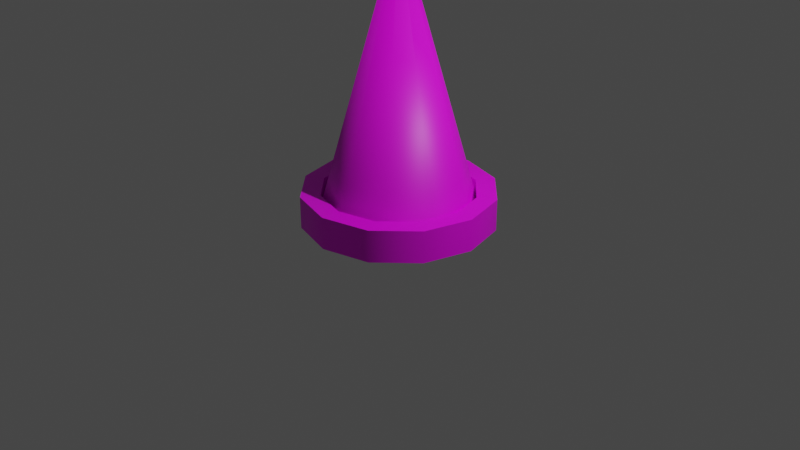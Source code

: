 # Source: AnimatedSpike.blend  (saved by Blender 2.93.20; exported with 4.5.12 LTS)
import bpy
from mathutils import Matrix  # noqa: F401  (used for matrix-valued properties, if any)

bpy.ops.wm.read_factory_settings(use_empty=True)
scene = bpy.context.scene
scene.name = 'Scene'

# ---- collections
col_collection = bpy.data.collections.new('Collection'); scene.collection.children.link(col_collection)

# ---- images (referenced by path relative to the original .blend; pixels are not part of the script)
import os
ASSET_DIR = os.environ.get("B2B_ASSET_DIR", "")  # directory of the original .blend (textures are referenced by path, not embedded)
HERE = os.path.dirname(os.path.abspath(__file__))  # packed textures are extracted next to this script under _unpacked/

def load_image(name, relpath, width, height, colorspace="sRGB"):
    """Load a texture the original file referenced (path relative to the .blend, or extracted next to this script)."""
    p = next((c for c in (os.path.join(HERE, relpath), os.path.join(ASSET_DIR, relpath)) if relpath and os.path.exists(c)), "")
    if p:
        img = bpy.data.images.load(p, check_existing=True)
        img.name = name
    else:  # same state as the original file: an image datablock whose file is absent (Cycles renders it pink)
        img = bpy.data.images.new(name, width, height)
        img.source = "FILE"
        img.filepath = "//" + (relpath or name)
    img.colorspace_settings.name = colorspace
    return img
img_ao = load_image('AO', 'AnimatedSpike.png', 1024, 1024, 'sRGB')

# ---- materials (node trees are filled in below, after node groups)
mat_thing = bpy.data.materials.new('Thing')

# ---- material node trees
mat_thing.use_nodes = True; mat_thing.node_tree.nodes.clear()
_N = mat_thing.node_tree.nodes; _L = mat_thing.node_tree.links
n0 = _N.new('ShaderNodeBsdfPrincipled'); n0.name = 'Principled BSDF'; n0.location = (10, 300)
n0.distribution = 'GGX'
n0.subsurface_method = 'BURLEY'
n0.inputs[3].default_value = 1.45
n0.inputs[27].default_value = (0.0, 0.0, 0.0, 1.0)
n0.inputs[28].default_value = 1.0
n1 = _N.new('ShaderNodeOutputMaterial'); n1.name = 'Material Output'; n1.location = (300, 300)
n2 = _N.new('ShaderNodeTexImage'); n2.name = 'Image Texture'; n2.location = (-361, 180)
n2.image = img_ao
_L.new(n0.outputs[0], n1.inputs[0])
_L.new(n2.outputs[0], n0.inputs[0])
n1.is_active_output = True

# ---- world
world_world = bpy.data.worlds.new('World'); scene.world = world_world
world_world.use_nodes = True; world_world.node_tree.nodes.clear()
_N = world_world.node_tree.nodes; _L = world_world.node_tree.links
n0 = _N.new('ShaderNodeOutputWorld'); n0.name = 'World Output'; n0.location = (300, 300)
n1 = _N.new('ShaderNodeBackground'); n1.name = 'Background'; n1.location = (10, 300)
n1.inputs[0].default_value = (0.05088, 0.05088, 0.05088, 1.0)
_L.new(n1.outputs[0], n0.inputs[0])
n0.is_active_output = True
world_world.color = (0.05088, 0.05088, 0.05088)
world_world.use_sun_shadow = False
world_world.sun_shadow_jitter_overblur = 0.0

# ---- cameras
cam_camera = bpy.data.cameras.new('Camera')
cam_camera.clip_end = 100.0
cam_camera.ortho_scale = 7.314

# ---- lights
light_light = bpy.data.lights.new('Light', 'POINT')
light_light.transmission_factor = 0.0
light_light.energy = 1000.0
light_light.shadow_soft_size = 0.1
light_light.shadow_maximum_resolution = 0.006
light_light.use_absolute_resolution = True

# ---- meshes
me_cylinder = bpy.data.meshes.new('Cylinder')
me_cylinder.from_pydata([(0.0, 1.0, 0.01251), (0.0, 1.0, 0.3468), (0.5, 0.866, 0.01251), (0.5, 0.866, 0.3468), (0.866, 0.5, 0.01251), (0.866, 0.5, 0.3468), (1.0, -4.371e-08, 0.01251), (1.0, -4.371e-08, 0.3468), (0.866, -0.5, 0.01251), (0.866, -0.5, 0.3468), (0.5, -0.866, 0.01251), (0.5, -0.866, 0.3468), (-8.742e-08, -1.0, 0.01251), (-8.742e-08, -1.0, 0.3468), (-0.5, -0.866, 0.01251), (-0.5, -0.866, 0.3468), (-0.866, -0.5, 0.01251), (-0.866, -0.5, 0.3468), (-1.0, 1.192e-08, 0.01251), (-1.0, 1.192e-08, 0.3468), (-0.866, 0.5, 0.01251), (-0.866, 0.5, 0.3468), (-0.5, 0.866, 0.01251), (-0.5, 0.866, 0.3468), (-3.019e-09, 0.7974, 0.3468), (0.3987, 0.6906, 0.3468), (0.6906, 0.3987, 0.3468), (0.7974, -3.687e-08, 0.3468), (0.6906, -0.3987, 0.3468), (0.3987, -0.6906, 0.3468), (-7.273e-08, -0.7974, 0.3468), (-0.3987, -0.6906, 0.3468), (-0.6906, -0.3987, 0.3468), (-0.7974, 7.496e-09, 0.3468), (-0.6906, 0.3987, 0.3468), (-0.3987, 0.6906, 0.3468), (-3.019e-09, 0.7974, 0.07331), (0.3987, 0.6906, 0.07331), (0.6906, 0.3987, 0.07331), (0.7974, -3.687e-08, 0.07331), (0.6906, -0.3987, 0.07331), (0.3987, -0.6906, 0.07331), (-7.273e-08, -0.7974, 0.07331), (-0.3987, -0.6906, 0.07331), (-0.6906, -0.3987, 0.07331), (-0.7974, 7.496e-09, 0.07331), (-0.6906, 0.3987, 0.07331), (-0.3987, 0.6906, 0.07331)], [], [(0, 1, 3, 2), (2, 3, 5, 4), (4, 5, 7, 6), (6, 7, 9, 8), (8, 9, 11, 10), (10, 11, 13, 12), (12, 13, 15, 14), (14, 15, 17, 16), (16, 17, 19, 18), (18, 19, 21, 20), (9, 7, 27, 28), (20, 21, 23, 22), (22, 23, 1, 0), (27, 26, 38, 39), (1, 23, 35, 24), (3, 1, 24, 25), (7, 5, 26, 27), (23, 21, 34, 35), (5, 3, 25, 26), (21, 19, 33, 34), (19, 17, 32, 33), (17, 15, 31, 32), (15, 13, 30, 31), (13, 11, 29, 30), (11, 9, 28, 29), (37, 36, 47, 46, 45, 44, 43, 42, 41, 40, 39, 38), (34, 33, 45, 46), (31, 30, 42, 43), (28, 27, 39, 40), (35, 34, 46, 47), (25, 24, 36, 37), (32, 31, 43, 44), (29, 28, 40, 41), (24, 35, 47, 36), (26, 25, 37, 38), (33, 32, 44, 45), (30, 29, 41, 42)])
me_cylinder.polygons.foreach_set('use_smooth', [True] * 37)
_k = set([(0, 2), (0, 22), (1, 3), (1, 23), (2, 4), (3, 5), (4, 6), (5, 7), (6, 8), (7, 9), (8, 10), (9, 11), (10, 12), (11, 13), (12, 14), (13, 15), (14, 16), (15, 17), (16, 18), (17, 19), (18, 20), (19, 21), (20, 22), (21, 23), (24, 25), (24, 35), (25, 26), (26, 27), (27, 28), (28, 29), (29, 30), (30, 31), (31, 32), (32, 33), (33, 34), (34, 35), (36, 37), (36, 47), (37, 38), (38, 39), (39, 40), (40, 41), (41, 42), (42, 43), (43, 44), (44, 45), (45, 46), (46, 47)])
me_cylinder.attributes.new('sharp_edge', 'BOOLEAN', 'EDGE').data.foreach_set('value', [ (min(e.vertices), max(e.vertices)) in _k for e in me_cylinder.edges])
_uv = me_cylinder.uv_layers.new(name='UVMap')
_uv.uv.foreach_set('vector', [0.8942, 0.5833, 0.948, 0.5833, 0.948, 0.6666, 0.8942, 0.6666, 0.8942, 0.6666, 0.948, 0.6666, 0.948, 0.7499, 0.8942, 0.7499, 0.8942, 0.7499, 0.948, 0.7499, 0.948, 0.8332, 0.8942, 0.8332, 0.8942, 0.8332, 0.948, 0.8332, 0.948, 0.9165, 0.8942, 0.9165, 0.8942, 0.9165, 0.948, 0.9165, 0.948, 0.9998, 0.8942, 0.9998, 0.8942, 0.0001593, 0.948, 0.0001594, 0.948, 0.08347, 0.8942, 0.08347, 0.8942, 0.08347, 0.948, 0.08347, 0.948, 0.1668, 0.8942, 0.1668, 0.8942, 0.1668, 0.948, 0.1668, 0.948, 0.2501, 0.8942, 0.2501, 0.8942, 0.2501, 0.948, 0.2501, 0.948, 0.3334, 0.8942, 0.3334, 0.8942, 0.3334, 0.948, 0.3334, 0.948, 0.4167, 0.8942, 0.4167, 0.7801, 0.3111, 0.6968, 0.3111, 0.7052, 0.2796, 0.7717, 0.2796, 0.8942, 0.4167, 0.948, 0.4167, 0.948, 0.5, 0.8942, 0.5, 0.8942, 0.5, 0.948, 0.5, 0.948, 0.5833, 0.8942, 0.5833, 0.9923, 0.133, 0.9923, 0.1994, 0.9483, 0.1994, 0.9483, 0.133, 0.583, 0.114, 0.6246, 0.04181, 0.6477, 0.06487, 0.6145, 0.1224, 0.583, 0.1973, 0.583, 0.114, 0.6145, 0.1224, 0.6145, 0.1888, 0.6968, 0.3111, 0.6246, 0.2694, 0.6477, 0.2464, 0.7052, 0.2796, 0.6246, 0.04181, 0.6968, 0.0001593, 0.7052, 0.03166, 0.6477, 0.06487, 0.6246, 0.2694, 0.583, 0.1973, 0.6145, 0.1888, 0.6477, 0.2464, 0.6968, 0.0001593, 0.7801, 0.0001594, 0.7717, 0.03166, 0.7052, 0.03166, 0.7801, 0.0001594, 0.8522, 0.04181, 0.8292, 0.06487, 0.7717, 0.03166, 0.8522, 0.04181, 0.8939, 0.114, 0.8624, 0.1224, 0.8292, 0.06487, 0.8939, 0.114, 0.8939, 0.1973, 0.8624, 0.1888, 0.8624, 0.1224, 0.8939, 0.1973, 0.8522, 0.2694, 0.8292, 0.2464, 0.8624, 0.1888, 0.8522, 0.2694, 0.7801, 0.3111, 0.7717, 0.2796, 0.8292, 0.2464, 0.5438, 0.1951, 0.5106, 0.2526, 0.453, 0.2859, 0.3866, 0.2859, 0.3291, 0.2526, 0.2959, 0.1951, 0.2959, 0.1287, 0.3291, 0.07116, 0.3866, 0.03795, 0.453, 0.03795, 0.5106, 0.07116, 0.5438, 0.1287, 0.9923, 0.4652, 0.9923, 0.5316, 0.9483, 0.5316, 0.9483, 0.4652, 0.9923, 0.6644, 0.9923, 0.7309, 0.9483, 0.7309, 0.9483, 0.6644, 0.9923, 0.06659, 0.9923, 0.133, 0.9483, 0.133, 0.9483, 0.06659, 0.9923, 0.3987, 0.9923, 0.4652, 0.9483, 0.4652, 0.9483, 0.3987, 0.9923, 0.2659, 0.9923, 0.3323, 0.9483, 0.3323, 0.9483, 0.2659, 0.9923, 0.598, 0.9923, 0.6644, 0.9483, 0.6644, 0.9483, 0.598, 0.9923, 0.0001593, 0.9923, 0.06659, 0.9483, 0.06659, 0.9483, 0.0001594, 0.9923, 0.3323, 0.9923, 0.3987, 0.9483, 0.3987, 0.9483, 0.3323, 0.9923, 0.1994, 0.9923, 0.2659, 0.9483, 0.2659, 0.9483, 0.1994, 0.9923, 0.5316, 0.9923, 0.598, 0.9483, 0.598, 0.9483, 0.5316, 0.9923, 0.7309, 0.9923, 0.7973, 0.9483, 0.7973, 0.9483, 0.7309])
me_cylinder.materials.append(mat_thing)
me_cylinder.use_remesh_fix_poles = True
me_cylinder.use_remesh_preserve_attributes = False
me_cylinder.update()
me_cone = bpy.data.meshes.new('Cone')
me_cone.from_pydata([(-9.671e-10, 0.8215, 0.0169), (0.4829, 0.6646, 0.0169), (0.7813, 0.2539, 0.0169), (0.7813, -0.2539, 0.0169), (0.4829, -0.6646, 0.0169), (-7.279e-08, -0.8215, 0.0169), (-0.4829, -0.6646, 0.0169), (-0.7813, -0.2539, 0.0169), (-0.7813, 0.2539, 0.0169), (-0.4829, 0.6646, 0.0169), (-9.671e-10, -2.901e-09, 2.92)], [], [(0, 10, 1), (1, 10, 2), (2, 10, 3), (3, 10, 4), (4, 10, 5), (5, 10, 6), (6, 10, 7), (7, 10, 8), (8, 10, 9), (9, 10, 0)])
me_cone.polygons.foreach_set('use_smooth', [True] * 10)
_uv = me_cone.uv_layers.new(name='UVMap')
_uv.uv.foreach_set('vector', [0.2614, 0.3447, 0.4225, 0.9814, 0.1696, 0.3447, 0.1696, 0.3447, 0.4225, 0.9814, 0.08503, 0.3447, 0.08503, 0.3447, 0.4225, 0.9814, 0.01001, 0.3447, 0.8793, 0.3447, 0.4225, 0.9814, 0.812, 0.3447, 0.812, 0.3447, 0.4225, 0.9814, 0.7337, 0.3447, 0.7337, 0.3447, 0.4225, 0.9814, 0.6465, 0.3447, 0.6465, 0.3447, 0.4225, 0.9814, 0.553, 0.3447, 0.553, 0.3447, 0.4225, 0.9814, 0.4558, 0.3447, 0.4558, 0.3447, 0.4225, 0.9814, 0.3577, 0.3447, 0.3577, 0.3447, 0.4225, 0.9814, 0.2614, 0.3447])
me_cone.materials.append(mat_thing)
me_cone.use_remesh_fix_poles = True
me_cone.use_remesh_preserve_attributes = False
me_cone.update()

# ---- objects
ob_light = bpy.data.objects.new('Light', light_light)
ob_camera = bpy.data.objects.new('Camera', cam_camera)
ob_base = bpy.data.objects.new('Base', me_cylinder)
ob_spike = bpy.data.objects.new('Spike', me_cone)

# ---- transforms, parenting, visibility, modifiers, constraints
ob_light.location = (4.076, 1.005, 5.904)
ob_light.rotation_euler = (0.6503, 0.05522, 1.866)
ob_light.lock_rotations_4d = False
ob_light.empty_display_type = 'ARROWS'
ob_light.color = (0.0, 0.0, 0.0, 0.0)
ob_light.lineart.crease_threshold = 0.0
ob_camera.location = (7.359, -6.926, 4.958)
ob_camera.rotation_euler = (1.109, 0.0, 0.8149)
ob_camera.lock_rotations_4d = False
ob_camera.empty_display_type = 'ARROWS'
ob_camera.color = (0.0, 0.0, 0.0, 0.0)
ob_camera.display_type = 'WIRE'
ob_camera.lineart.crease_threshold = 0.0
ob_base.location = (0.0, 0.0, 0.0)
_m = ob_base.modifiers.new('EdgeSplit', 'EDGE_SPLIT')
_m.split_angle = 0.6981
ob_spike.parent = ob_base
ob_spike.location = (0.0, 0.0, 0.06563)

# ---- collection membership
col_collection.objects.link(ob_light)
col_collection.objects.link(ob_camera)
col_collection.objects.link(ob_base)
col_collection.objects.link(ob_spike)

# ---- scene / render settings (as saved in the file)
scene.camera = ob_camera
scene.frame_start = 1; scene.frame_end = 250; scene.frame_set(1)
scene.render.engine = 'CYCLES'
scene.cycles.use_denoising = False
scene.cycles.samples = 128
scene.cycles.sampling_pattern = 'TABULATED_SOBOL'
scene.cycles.use_adaptive_sampling = False
scene.cycles.use_light_tree = False
scene.cycles.bake_type = 'AO'
scene.view_settings.view_transform = 'Filmic'
bpy.context.view_layer.update()
